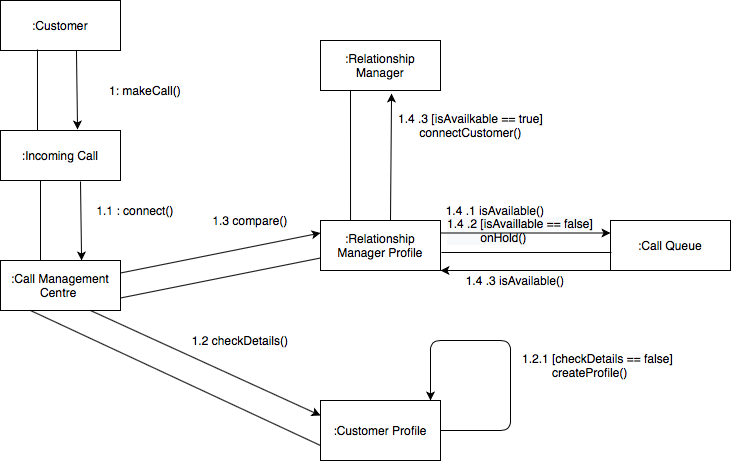

The diagram above was exported from draw.io. Its source (the exported page's mxGraphModel, read from the mxfile embedded in the PNG):
<mxGraphModel dx="946" dy="725" grid="1" gridSize="10" guides="1" tooltips="1" connect="1" arrows="1" fold="1" page="1" pageScale="1" pageWidth="827" pageHeight="1169" math="0" shadow="0">
  <root>
    <mxCell id="0" />
    <mxCell id="1" parent="0" />
    <mxCell id="PcUpGcl9yDPHybg6lOTZ-27" value="&lt;span style=&quot;color: rgb(0 , 0 , 0) ; font-family: &amp;#34;helvetica&amp;#34; ; font-size: 12px ; font-style: normal ; font-weight: normal ; letter-spacing: normal ; text-align: center ; text-indent: 0px ; text-transform: none ; word-spacing: 0px ; background-color: rgb(248 , 249 , 250) ; text-decoration: none ; float: none ; display: inline&quot;&gt;1.4 .2 [isAvaillable == false]&lt;br&gt;&amp;nbsp; &amp;nbsp; &amp;nbsp; &amp;nbsp; &amp;nbsp; onHold()&lt;br&gt;&lt;/span&gt;" style="text;whiteSpace=wrap;html=1;" parent="1" vertex="1">
      <mxGeometry x="495" y="310" width="160" height="30" as="geometry" />
    </mxCell>
    <mxCell id="PcUpGcl9yDPHybg6lOTZ-1" value=":Customer" style="rounded=0;whiteSpace=wrap;html=1;" parent="1" vertex="1">
      <mxGeometry x="50" y="100" width="120" height="50" as="geometry" />
    </mxCell>
    <mxCell id="PcUpGcl9yDPHybg6lOTZ-2" value=":Incoming Call" style="rounded=0;whiteSpace=wrap;html=1;" parent="1" vertex="1">
      <mxGeometry x="50" y="230" width="120" height="50" as="geometry" />
    </mxCell>
    <mxCell id="PcUpGcl9yDPHybg6lOTZ-3" value="" style="endArrow=classic;html=1;entryX=0.642;entryY=-0.02;entryDx=0;entryDy=0;exitX=0.633;exitY=1;exitDx=0;exitDy=0;exitPerimeter=0;entryPerimeter=0;" parent="1" source="PcUpGcl9yDPHybg6lOTZ-1" target="PcUpGcl9yDPHybg6lOTZ-2" edge="1">
      <mxGeometry width="50" height="50" relative="1" as="geometry">
        <mxPoint x="113" y="153" as="sourcePoint" />
        <mxPoint x="170" y="140" as="targetPoint" />
      </mxGeometry>
    </mxCell>
    <mxCell id="PcUpGcl9yDPHybg6lOTZ-4" value="" style="endArrow=none;html=1;entryX=0.308;entryY=0.98;entryDx=0;entryDy=0;entryPerimeter=0;" parent="1" target="PcUpGcl9yDPHybg6lOTZ-1" edge="1">
      <mxGeometry width="50" height="50" relative="1" as="geometry">
        <mxPoint x="87" y="230" as="sourcePoint" />
        <mxPoint x="370" y="380" as="targetPoint" />
      </mxGeometry>
    </mxCell>
    <mxCell id="PcUpGcl9yDPHybg6lOTZ-5" value=":Call Management Centre&amp;nbsp;" style="rounded=0;whiteSpace=wrap;html=1;" parent="1" vertex="1">
      <mxGeometry x="50" y="360" width="120" height="50" as="geometry" />
    </mxCell>
    <mxCell id="PcUpGcl9yDPHybg6lOTZ-7" value="" style="endArrow=classic;html=1;entryX=0.642;entryY=-0.02;entryDx=0;entryDy=0;exitX=0.633;exitY=1;exitDx=0;exitDy=0;exitPerimeter=0;entryPerimeter=0;" parent="1" edge="1">
      <mxGeometry width="50" height="50" relative="1" as="geometry">
        <mxPoint x="130.00000000000003" y="281" as="sourcePoint" />
        <mxPoint x="131.07999999999996" y="360" as="targetPoint" />
      </mxGeometry>
    </mxCell>
    <mxCell id="PcUpGcl9yDPHybg6lOTZ-8" value="" style="endArrow=none;html=1;entryX=0.308;entryY=0.98;entryDx=0;entryDy=0;entryPerimeter=0;" parent="1" edge="1">
      <mxGeometry width="50" height="50" relative="1" as="geometry">
        <mxPoint x="90" y="360" as="sourcePoint" />
        <mxPoint x="90.00000000000003" y="280" as="targetPoint" />
      </mxGeometry>
    </mxCell>
    <mxCell id="PcUpGcl9yDPHybg6lOTZ-9" value=":Customer Profile" style="rounded=0;whiteSpace=wrap;html=1;" parent="1" vertex="1">
      <mxGeometry x="370" y="500" width="120" height="60" as="geometry" />
    </mxCell>
    <mxCell id="PcUpGcl9yDPHybg6lOTZ-10" value=":Relationship Manager Profile" style="rounded=0;whiteSpace=wrap;html=1;" parent="1" vertex="1">
      <mxGeometry x="370" y="320" width="120" height="50" as="geometry" />
    </mxCell>
    <mxCell id="PcUpGcl9yDPHybg6lOTZ-11" value=":Relationship Manager" style="rounded=0;whiteSpace=wrap;html=1;" parent="1" vertex="1">
      <mxGeometry x="370" y="140" width="120" height="50" as="geometry" />
    </mxCell>
    <mxCell id="PcUpGcl9yDPHybg6lOTZ-12" value="" style="endArrow=classic;html=1;exitX=1;exitY=0.25;exitDx=0;exitDy=0;entryX=0;entryY=0.25;entryDx=0;entryDy=0;" parent="1" source="PcUpGcl9yDPHybg6lOTZ-5" target="PcUpGcl9yDPHybg6lOTZ-10" edge="1">
      <mxGeometry width="50" height="50" relative="1" as="geometry">
        <mxPoint x="320" y="430" as="sourcePoint" />
        <mxPoint x="370" y="380" as="targetPoint" />
      </mxGeometry>
    </mxCell>
    <mxCell id="PcUpGcl9yDPHybg6lOTZ-13" value="" style="endArrow=none;html=1;exitX=1;exitY=0.75;exitDx=0;exitDy=0;entryX=0;entryY=0.75;entryDx=0;entryDy=0;" parent="1" source="PcUpGcl9yDPHybg6lOTZ-5" target="PcUpGcl9yDPHybg6lOTZ-10" edge="1">
      <mxGeometry width="50" height="50" relative="1" as="geometry">
        <mxPoint x="320" y="430" as="sourcePoint" />
        <mxPoint x="370" y="380" as="targetPoint" />
      </mxGeometry>
    </mxCell>
    <mxCell id="PcUpGcl9yDPHybg6lOTZ-14" value="" style="endArrow=classic;html=1;exitX=0.75;exitY=1;exitDx=0;exitDy=0;entryX=0;entryY=0.25;entryDx=0;entryDy=0;" parent="1" source="PcUpGcl9yDPHybg6lOTZ-5" target="PcUpGcl9yDPHybg6lOTZ-9" edge="1">
      <mxGeometry width="50" height="50" relative="1" as="geometry">
        <mxPoint x="320" y="430" as="sourcePoint" />
        <mxPoint x="370" y="380" as="targetPoint" />
      </mxGeometry>
    </mxCell>
    <mxCell id="PcUpGcl9yDPHybg6lOTZ-15" value="" style="endArrow=none;html=1;entryX=0.25;entryY=1;entryDx=0;entryDy=0;exitX=0;exitY=0.75;exitDx=0;exitDy=0;" parent="1" source="PcUpGcl9yDPHybg6lOTZ-9" target="PcUpGcl9yDPHybg6lOTZ-5" edge="1">
      <mxGeometry width="50" height="50" relative="1" as="geometry">
        <mxPoint x="320" y="430" as="sourcePoint" />
        <mxPoint x="370" y="380" as="targetPoint" />
      </mxGeometry>
    </mxCell>
    <mxCell id="PcUpGcl9yDPHybg6lOTZ-16" value="" style="endArrow=none;html=1;entryX=0.25;entryY=1;entryDx=0;entryDy=0;" parent="1" target="PcUpGcl9yDPHybg6lOTZ-11" edge="1">
      <mxGeometry width="50" height="50" relative="1" as="geometry">
        <mxPoint x="400.04" y="320" as="sourcePoint" />
        <mxPoint x="400.00000000000006" y="239" as="targetPoint" />
      </mxGeometry>
    </mxCell>
    <mxCell id="PcUpGcl9yDPHybg6lOTZ-17" value="" style="endArrow=classic;html=1;entryX=0.592;entryY=1.06;entryDx=0;entryDy=0;entryPerimeter=0;" parent="1" target="PcUpGcl9yDPHybg6lOTZ-11" edge="1">
      <mxGeometry width="50" height="50" relative="1" as="geometry">
        <mxPoint x="440" y="320" as="sourcePoint" />
        <mxPoint x="440" y="240" as="targetPoint" />
      </mxGeometry>
    </mxCell>
    <mxCell id="PcUpGcl9yDPHybg6lOTZ-18" value="1: makeCall()" style="text;html=1;strokeColor=none;fillColor=none;align=center;verticalAlign=middle;whiteSpace=wrap;rounded=0;" parent="1" vertex="1">
      <mxGeometry x="150" y="180" width="90" height="20" as="geometry" />
    </mxCell>
    <mxCell id="PcUpGcl9yDPHybg6lOTZ-19" value="1.1 : connect()" style="text;html=1;strokeColor=none;fillColor=none;align=center;verticalAlign=middle;whiteSpace=wrap;rounded=0;" parent="1" vertex="1">
      <mxGeometry x="130" y="300" width="110" height="20" as="geometry" />
    </mxCell>
    <mxCell id="PcUpGcl9yDPHybg6lOTZ-20" value="1.2 checkDetails()" style="text;html=1;strokeColor=none;fillColor=none;align=center;verticalAlign=middle;whiteSpace=wrap;rounded=0;" parent="1" vertex="1">
      <mxGeometry x="230" y="430" width="120" height="20" as="geometry" />
    </mxCell>
    <mxCell id="PcUpGcl9yDPHybg6lOTZ-21" value="1.3 compare()" style="text;html=1;strokeColor=none;fillColor=none;align=center;verticalAlign=middle;whiteSpace=wrap;rounded=0;" parent="1" vertex="1">
      <mxGeometry x="260" y="310" width="80" height="20" as="geometry" />
    </mxCell>
    <mxCell id="PcUpGcl9yDPHybg6lOTZ-22" value="1.4 .1 isAvailable()" style="text;html=1;strokeColor=none;fillColor=none;align=center;verticalAlign=middle;whiteSpace=wrap;rounded=0;" parent="1" vertex="1">
      <mxGeometry x="490" y="300" width="110" height="20" as="geometry" />
    </mxCell>
    <mxCell id="PcUpGcl9yDPHybg6lOTZ-24" value=":Call Queue" style="rounded=0;whiteSpace=wrap;html=1;" parent="1" vertex="1">
      <mxGeometry x="660" y="320" width="120" height="50" as="geometry" />
    </mxCell>
    <mxCell id="PcUpGcl9yDPHybg6lOTZ-25" value="" style="endArrow=none;html=1;entryX=1.008;entryY=0.64;entryDx=0;entryDy=0;exitX=0.008;exitY=0.64;exitDx=0;exitDy=0;exitPerimeter=0;entryPerimeter=0;" parent="1" source="PcUpGcl9yDPHybg6lOTZ-24" target="PcUpGcl9yDPHybg6lOTZ-10" edge="1">
      <mxGeometry width="50" height="50" relative="1" as="geometry">
        <mxPoint x="610" y="357.5" as="sourcePoint" />
        <mxPoint x="540" y="340" as="targetPoint" />
      </mxGeometry>
    </mxCell>
    <mxCell id="PcUpGcl9yDPHybg6lOTZ-26" value="" style="endArrow=classic;html=1;exitX=1;exitY=0.25;exitDx=0;exitDy=0;entryX=0;entryY=0.25;entryDx=0;entryDy=0;" parent="1" source="PcUpGcl9yDPHybg6lOTZ-10" target="PcUpGcl9yDPHybg6lOTZ-24" edge="1">
      <mxGeometry width="50" height="50" relative="1" as="geometry">
        <mxPoint x="530" y="340" as="sourcePoint" />
        <mxPoint x="610" y="332.5" as="targetPoint" />
      </mxGeometry>
    </mxCell>
    <mxCell id="PcUpGcl9yDPHybg6lOTZ-29" value="&lt;span style=&quot;font-family: &amp;#34;helvetica&amp;#34;&quot;&gt;1.4 .3 [isAvailkable == true]&lt;br&gt;&lt;/span&gt;connectCustomer()" style="text;html=1;align=center;verticalAlign=middle;resizable=0;points=[];autosize=1;" parent="1" vertex="1">
      <mxGeometry x="440" y="210" width="160" height="30" as="geometry" />
    </mxCell>
    <mxCell id="PcUpGcl9yDPHybg6lOTZ-30" value="" style="endArrow=classic;html=1;edgeStyle=orthogonalEdgeStyle;" parent="1" target="PcUpGcl9yDPHybg6lOTZ-9" edge="1">
      <mxGeometry width="50" height="50" relative="1" as="geometry">
        <mxPoint x="490" y="530" as="sourcePoint" />
        <mxPoint x="550" y="440" as="targetPoint" />
        <Array as="points">
          <mxPoint x="560" y="530" />
          <mxPoint x="560" y="440" />
          <mxPoint x="480" y="440" />
        </Array>
      </mxGeometry>
    </mxCell>
    <mxCell id="PcUpGcl9yDPHybg6lOTZ-31" value="1.2.1 [checkDetails == false]&lt;br&gt;&amp;nbsp; &amp;nbsp; &amp;nbsp; &amp;nbsp; &amp;nbsp;createProfile()" style="text;html=1;strokeColor=none;fillColor=none;align=left;verticalAlign=middle;whiteSpace=wrap;rounded=0;" parent="1" vertex="1">
      <mxGeometry x="570" y="450" width="170" height="30" as="geometry" />
    </mxCell>
    <mxCell id="fjm6wdu0JNuENM0z_xMJ-3" value="" style="endArrow=classic;html=1;exitX=0;exitY=1;exitDx=0;exitDy=0;entryX=1;entryY=1;entryDx=0;entryDy=0;" edge="1" parent="1" source="PcUpGcl9yDPHybg6lOTZ-24" target="PcUpGcl9yDPHybg6lOTZ-10">
      <mxGeometry width="50" height="50" relative="1" as="geometry">
        <mxPoint x="400" y="430" as="sourcePoint" />
        <mxPoint x="450" y="380" as="targetPoint" />
      </mxGeometry>
    </mxCell>
    <mxCell id="fjm6wdu0JNuENM0z_xMJ-4" value="1.4 .3 isAvailable()" style="text;html=1;strokeColor=none;fillColor=none;align=center;verticalAlign=middle;whiteSpace=wrap;rounded=0;" vertex="1" parent="1">
      <mxGeometry x="510" y="370" width="110" height="20" as="geometry" />
    </mxCell>
  </root>
</mxGraphModel>